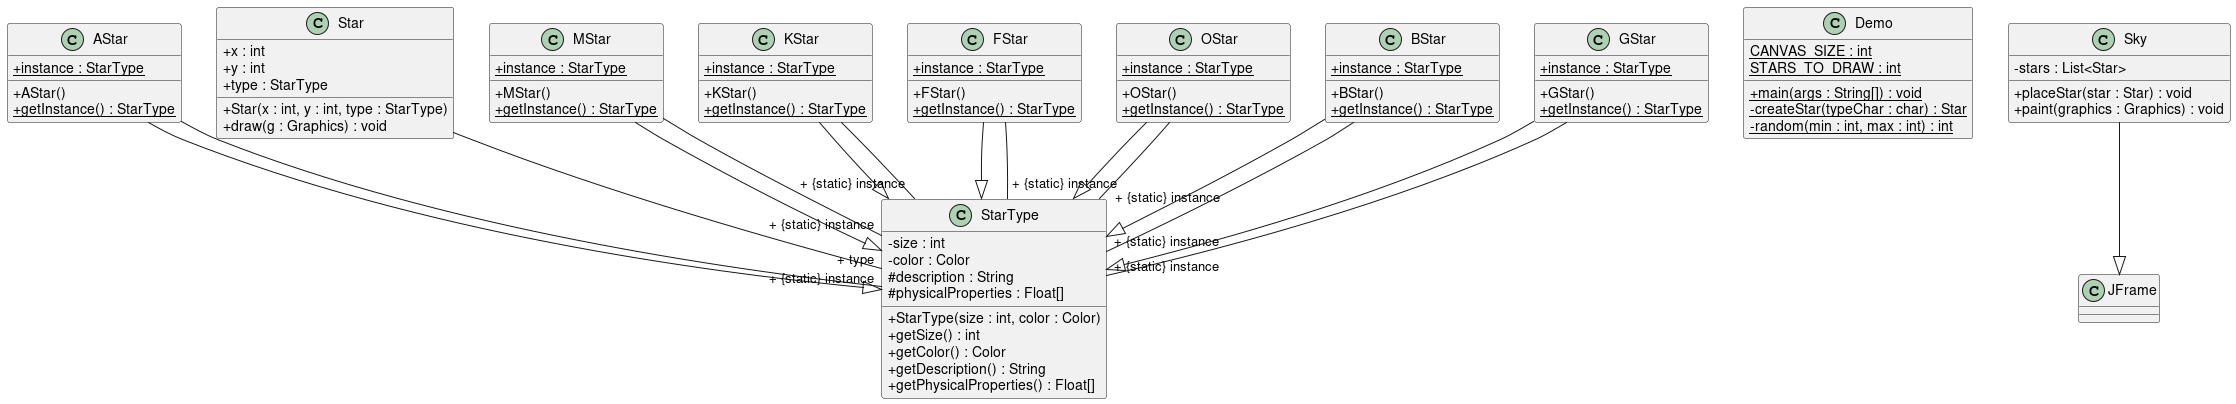

The diagram above was rendered by PlantUML. Its source (embedded in the PNG):
@startuml
skinparam classAttributeIconSize 0
class AStar{
+ {static} instance : StarType
+ AStar()
+ {static} getInstance() : StarType
}
AStar --|> StarType
class StarType{
- size : int
- color : Color
# description : String
# physicalProperties : Float[]
+ StarType(size : int, color : Color)
+ getSize() : int
+ getColor() : Color
+ getDescription() : String
+ getPhysicalProperties() : Float[]
}
class Star{
+ x : int
+ y : int
+ type : StarType
+ Star(x : int, y : int, type : StarType)
+ draw(g : Graphics) : void
}
class MStar{
+ {static} instance : StarType
+ MStar()
+ {static} getInstance() : StarType
}
MStar --|> StarType
class Demo{
{static} CANVAS_SIZE : int
{static} STARS_TO_DRAW : int
+ {static} main(args : String[]) : void
- {static} createStar(typeChar : char) : Star
- {static} random(min : int, max : int) : int
}
class Sky{
- stars : List<Star>
+ placeStar(star : Star) : void
+ paint(graphics : Graphics) : void
}
Sky --|> JFrame
class KStar{
+ {static} instance : StarType
+ KStar()
+ {static} getInstance() : StarType
}
KStar --|> StarType
class FStar{
+ {static} instance : StarType
+ FStar()
+ {static} getInstance() : StarType
}
FStar --|> StarType
class OStar{
+ {static} instance : StarType
+ OStar()
+ {static} getInstance() : StarType
}
OStar --|> StarType
class BStar{
+ {static} instance : StarType
+ BStar()
+ {static} getInstance() : StarType
}
BStar --|> StarType
class GStar{
+ {static} instance : StarType
+ GStar()
+ {static} getInstance() : StarType
}
GStar --|> StarType
AStar--"+ {static} instance" StarType
Star--"+ type" StarType
MStar--"+ {static} instance" StarType
KStar--"+ {static} instance" StarType
FStar--"+ {static} instance" StarType
OStar--"+ {static} instance" StarType
BStar--"+ {static} instance" StarType
GStar--"+ {static} instance" StarType
@enduml